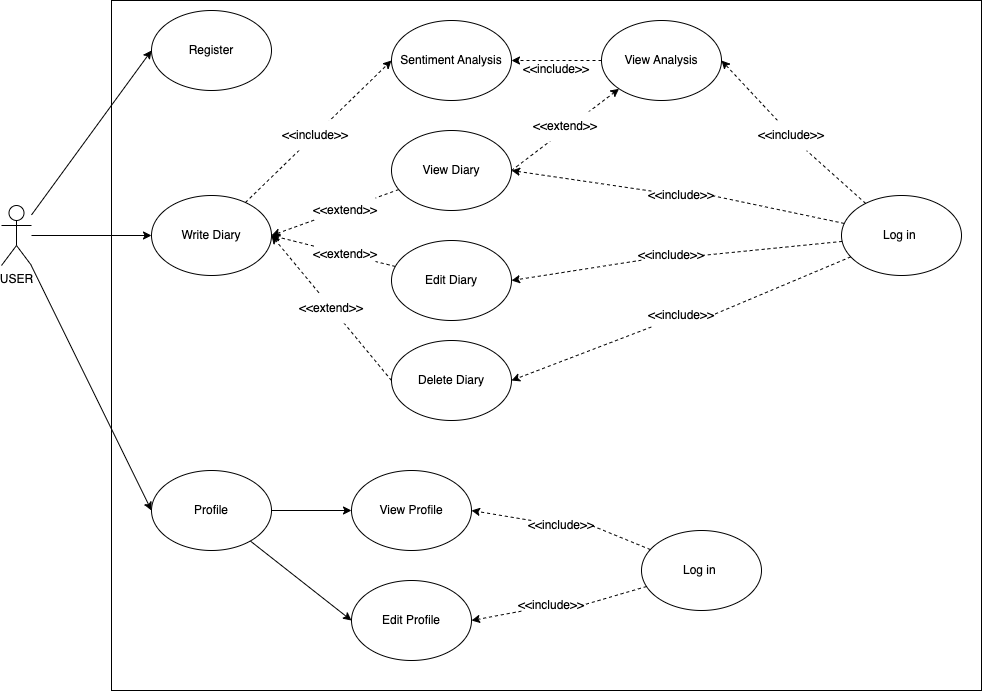

The diagram above was exported from draw.io. Its source (the exported page's mxGraphModel, read from the mxfile embedded in the PNG):
<mxGraphModel dx="1026" dy="675" grid="1" gridSize="10" guides="1" tooltips="1" connect="1" arrows="1" fold="1" page="1" pageScale="1" pageWidth="827" pageHeight="1169" math="0" shadow="0">
  <root>
    <mxCell id="0" />
    <mxCell id="1" parent="0" />
    <mxCell id="CJgeF4OIT5HkEGoOYIox-1" value="" style="whiteSpace=wrap;html=1;fillColor=none;" parent="1" vertex="1">
      <mxGeometry x="210" y="310" width="870" height="690" as="geometry" />
    </mxCell>
    <mxCell id="8ZguqT5NNiVwPl5n-BnM-56" style="rounded=0;orthogonalLoop=1;jettySize=auto;html=1;entryX=0;entryY=0.5;entryDx=0;entryDy=0;" edge="1" parent="1" source="CJgeF4OIT5HkEGoOYIox-3" target="8ZguqT5NNiVwPl5n-BnM-41">
      <mxGeometry relative="1" as="geometry" />
    </mxCell>
    <mxCell id="8ZguqT5NNiVwPl5n-BnM-57" style="rounded=0;orthogonalLoop=1;jettySize=auto;html=1;entryX=0;entryY=0.5;entryDx=0;entryDy=0;" edge="1" parent="1" source="CJgeF4OIT5HkEGoOYIox-3" target="8ZguqT5NNiVwPl5n-BnM-1">
      <mxGeometry relative="1" as="geometry" />
    </mxCell>
    <mxCell id="8ZguqT5NNiVwPl5n-BnM-58" style="rounded=0;orthogonalLoop=1;jettySize=auto;html=1;entryX=0;entryY=0.5;entryDx=0;entryDy=0;" edge="1" parent="1" source="CJgeF4OIT5HkEGoOYIox-3" target="8ZguqT5NNiVwPl5n-BnM-39">
      <mxGeometry relative="1" as="geometry" />
    </mxCell>
    <mxCell id="CJgeF4OIT5HkEGoOYIox-3" value="USER" style="shape=umlActor;verticalLabelPosition=bottom;verticalAlign=top;html=1;outlineConnect=0;" parent="1" vertex="1">
      <mxGeometry x="100" y="515" width="30" height="60" as="geometry" />
    </mxCell>
    <mxCell id="8ZguqT5NNiVwPl5n-BnM-10" style="rounded=0;orthogonalLoop=1;jettySize=auto;html=1;entryX=0;entryY=0.5;entryDx=0;entryDy=0;dashed=1;" edge="1" parent="1" source="8ZguqT5NNiVwPl5n-BnM-1" target="8ZguqT5NNiVwPl5n-BnM-8">
      <mxGeometry relative="1" as="geometry" />
    </mxCell>
    <mxCell id="8ZguqT5NNiVwPl5n-BnM-1" value="Write Diary" style="ellipse;whiteSpace=wrap;html=1;" vertex="1" parent="1">
      <mxGeometry x="250" y="505" width="120" height="80" as="geometry" />
    </mxCell>
    <mxCell id="8ZguqT5NNiVwPl5n-BnM-18" style="rounded=0;orthogonalLoop=1;jettySize=auto;html=1;entryX=1;entryY=0.5;entryDx=0;entryDy=0;dashed=1;" edge="1" parent="1" source="8ZguqT5NNiVwPl5n-BnM-2" target="8ZguqT5NNiVwPl5n-BnM-1">
      <mxGeometry relative="1" as="geometry" />
    </mxCell>
    <mxCell id="8ZguqT5NNiVwPl5n-BnM-19" style="rounded=0;orthogonalLoop=1;jettySize=auto;html=1;exitX=1;exitY=0.5;exitDx=0;exitDy=0;entryX=0;entryY=1;entryDx=0;entryDy=0;dashed=1;" edge="1" parent="1" source="8ZguqT5NNiVwPl5n-BnM-2" target="8ZguqT5NNiVwPl5n-BnM-16">
      <mxGeometry relative="1" as="geometry" />
    </mxCell>
    <mxCell id="8ZguqT5NNiVwPl5n-BnM-2" value="View Diary" style="ellipse;whiteSpace=wrap;html=1;" vertex="1" parent="1">
      <mxGeometry x="490" y="440" width="120" height="80" as="geometry" />
    </mxCell>
    <mxCell id="8ZguqT5NNiVwPl5n-BnM-15" style="rounded=0;orthogonalLoop=1;jettySize=auto;html=1;entryX=1;entryY=0.5;entryDx=0;entryDy=0;exitX=0;exitY=0.5;exitDx=0;exitDy=0;dashed=1;" edge="1" parent="1" source="8ZguqT5NNiVwPl5n-BnM-3" target="8ZguqT5NNiVwPl5n-BnM-1">
      <mxGeometry relative="1" as="geometry" />
    </mxCell>
    <mxCell id="8ZguqT5NNiVwPl5n-BnM-3" value="Delete Diary" style="ellipse;whiteSpace=wrap;html=1;" vertex="1" parent="1">
      <mxGeometry x="490" y="650" width="120" height="80" as="geometry" />
    </mxCell>
    <mxCell id="8ZguqT5NNiVwPl5n-BnM-12" style="rounded=0;orthogonalLoop=1;jettySize=auto;html=1;entryX=1;entryY=0.5;entryDx=0;entryDy=0;dashed=1;" edge="1" parent="1" source="8ZguqT5NNiVwPl5n-BnM-4" target="8ZguqT5NNiVwPl5n-BnM-1">
      <mxGeometry relative="1" as="geometry" />
    </mxCell>
    <mxCell id="8ZguqT5NNiVwPl5n-BnM-4" value="Edit Diary" style="ellipse;whiteSpace=wrap;html=1;" vertex="1" parent="1">
      <mxGeometry x="490" y="550" width="120" height="80" as="geometry" />
    </mxCell>
    <mxCell id="8ZguqT5NNiVwPl5n-BnM-20" style="rounded=0;orthogonalLoop=1;jettySize=auto;html=1;entryX=1;entryY=0.5;entryDx=0;entryDy=0;dashed=1;" edge="1" parent="1" source="8ZguqT5NNiVwPl5n-BnM-31" target="8ZguqT5NNiVwPl5n-BnM-2">
      <mxGeometry relative="1" as="geometry" />
    </mxCell>
    <mxCell id="8ZguqT5NNiVwPl5n-BnM-21" style="rounded=0;orthogonalLoop=1;jettySize=auto;html=1;entryX=1;entryY=0.5;entryDx=0;entryDy=0;dashed=1;" edge="1" parent="1" source="8ZguqT5NNiVwPl5n-BnM-30" target="8ZguqT5NNiVwPl5n-BnM-4">
      <mxGeometry relative="1" as="geometry" />
    </mxCell>
    <mxCell id="8ZguqT5NNiVwPl5n-BnM-22" style="rounded=0;orthogonalLoop=1;jettySize=auto;html=1;entryX=1;entryY=0.5;entryDx=0;entryDy=0;dashed=1;" edge="1" parent="1" source="8ZguqT5NNiVwPl5n-BnM-35" target="8ZguqT5NNiVwPl5n-BnM-3">
      <mxGeometry relative="1" as="geometry" />
    </mxCell>
    <mxCell id="8ZguqT5NNiVwPl5n-BnM-23" style="rounded=0;orthogonalLoop=1;jettySize=auto;html=1;entryX=1;entryY=0.5;entryDx=0;entryDy=0;dashed=1;" edge="1" parent="1" source="8ZguqT5NNiVwPl5n-BnM-37" target="8ZguqT5NNiVwPl5n-BnM-16">
      <mxGeometry relative="1" as="geometry" />
    </mxCell>
    <mxCell id="8ZguqT5NNiVwPl5n-BnM-7" value="Log in&amp;nbsp;" style="ellipse;whiteSpace=wrap;html=1;" vertex="1" parent="1">
      <mxGeometry x="940" y="505" width="120" height="80" as="geometry" />
    </mxCell>
    <mxCell id="8ZguqT5NNiVwPl5n-BnM-8" value="Sentiment Analysis" style="ellipse;whiteSpace=wrap;html=1;" vertex="1" parent="1">
      <mxGeometry x="490" y="330" width="120" height="80" as="geometry" />
    </mxCell>
    <mxCell id="8ZguqT5NNiVwPl5n-BnM-17" style="rounded=0;orthogonalLoop=1;jettySize=auto;html=1;entryX=1;entryY=0.5;entryDx=0;entryDy=0;dashed=1;" edge="1" parent="1" source="8ZguqT5NNiVwPl5n-BnM-16" target="8ZguqT5NNiVwPl5n-BnM-8">
      <mxGeometry relative="1" as="geometry" />
    </mxCell>
    <mxCell id="8ZguqT5NNiVwPl5n-BnM-16" value="View Analysis" style="ellipse;whiteSpace=wrap;html=1;" vertex="1" parent="1">
      <mxGeometry x="700" y="330" width="120" height="80" as="geometry" />
    </mxCell>
    <mxCell id="8ZguqT5NNiVwPl5n-BnM-27" value="&amp;lt;&amp;lt;include&amp;gt;&amp;gt;" style="text;html=1;strokeColor=none;fillColor=default;align=center;verticalAlign=middle;whiteSpace=wrap;rounded=0;gradientColor=none;" vertex="1" parent="1">
      <mxGeometry x="384" y="430" width="60" height="30" as="geometry" />
    </mxCell>
    <mxCell id="8ZguqT5NNiVwPl5n-BnM-29" value="&amp;lt;&amp;lt;extend&amp;gt;&amp;gt;" style="text;html=1;strokeColor=none;fillColor=default;align=center;verticalAlign=middle;whiteSpace=wrap;rounded=0;" vertex="1" parent="1">
      <mxGeometry x="400" y="603" width="60" height="30" as="geometry" />
    </mxCell>
    <mxCell id="8ZguqT5NNiVwPl5n-BnM-32" value="" style="rounded=0;orthogonalLoop=1;jettySize=auto;html=1;entryX=1;entryY=0.5;entryDx=0;entryDy=0;dashed=1;endArrow=none;endFill=0;" edge="1" parent="1" source="8ZguqT5NNiVwPl5n-BnM-7" target="8ZguqT5NNiVwPl5n-BnM-31">
      <mxGeometry relative="1" as="geometry">
        <mxPoint x="942" y="535" as="sourcePoint" />
        <mxPoint x="610" y="480" as="targetPoint" />
      </mxGeometry>
    </mxCell>
    <mxCell id="8ZguqT5NNiVwPl5n-BnM-31" value="&amp;lt;&amp;lt;include&amp;gt;&amp;gt;" style="text;html=1;strokeColor=none;fillColor=default;align=center;verticalAlign=middle;whiteSpace=wrap;rounded=0;gradientColor=none;" vertex="1" parent="1">
      <mxGeometry x="750" y="490" width="60" height="30" as="geometry" />
    </mxCell>
    <mxCell id="8ZguqT5NNiVwPl5n-BnM-34" value="" style="rounded=0;orthogonalLoop=1;jettySize=auto;html=1;entryX=1;entryY=0.5;entryDx=0;entryDy=0;dashed=1;endArrow=none;endFill=0;" edge="1" parent="1" source="8ZguqT5NNiVwPl5n-BnM-7" target="8ZguqT5NNiVwPl5n-BnM-30">
      <mxGeometry relative="1" as="geometry">
        <mxPoint x="941" y="552" as="sourcePoint" />
        <mxPoint x="610" y="590" as="targetPoint" />
      </mxGeometry>
    </mxCell>
    <mxCell id="8ZguqT5NNiVwPl5n-BnM-30" value="&amp;lt;&amp;lt;include&amp;gt;&amp;gt;" style="text;html=1;strokeColor=none;fillColor=default;align=center;verticalAlign=middle;whiteSpace=wrap;rounded=0;gradientColor=none;" vertex="1" parent="1">
      <mxGeometry x="740" y="550" width="60" height="30" as="geometry" />
    </mxCell>
    <mxCell id="8ZguqT5NNiVwPl5n-BnM-36" value="" style="rounded=0;orthogonalLoop=1;jettySize=auto;html=1;entryX=1;entryY=0.5;entryDx=0;entryDy=0;dashed=1;endArrow=none;endFill=0;" edge="1" parent="1" source="8ZguqT5NNiVwPl5n-BnM-7" target="8ZguqT5NNiVwPl5n-BnM-35">
      <mxGeometry relative="1" as="geometry">
        <mxPoint x="948" y="564" as="sourcePoint" />
        <mxPoint x="610" y="690" as="targetPoint" />
      </mxGeometry>
    </mxCell>
    <mxCell id="8ZguqT5NNiVwPl5n-BnM-35" value="&amp;lt;&amp;lt;include&amp;gt;&amp;gt;" style="text;html=1;strokeColor=none;fillColor=default;align=center;verticalAlign=middle;whiteSpace=wrap;rounded=0;gradientColor=none;" vertex="1" parent="1">
      <mxGeometry x="750" y="610" width="60" height="30" as="geometry" />
    </mxCell>
    <mxCell id="8ZguqT5NNiVwPl5n-BnM-38" value="" style="rounded=0;orthogonalLoop=1;jettySize=auto;html=1;entryX=0.75;entryY=1;entryDx=0;entryDy=0;dashed=1;endArrow=none;endFill=0;" edge="1" parent="1" source="8ZguqT5NNiVwPl5n-BnM-7" target="8ZguqT5NNiVwPl5n-BnM-37">
      <mxGeometry relative="1" as="geometry">
        <mxPoint x="965" y="513" as="sourcePoint" />
        <mxPoint x="810" y="370" as="targetPoint" />
      </mxGeometry>
    </mxCell>
    <mxCell id="8ZguqT5NNiVwPl5n-BnM-37" value="&amp;lt;&amp;lt;include&amp;gt;&amp;gt;" style="text;html=1;strokeColor=none;fillColor=default;align=center;verticalAlign=middle;whiteSpace=wrap;rounded=0;gradientColor=none;" vertex="1" parent="1">
      <mxGeometry x="860" y="430" width="60" height="30" as="geometry" />
    </mxCell>
    <mxCell id="8ZguqT5NNiVwPl5n-BnM-39" value="Register" style="ellipse;whiteSpace=wrap;html=1;" vertex="1" parent="1">
      <mxGeometry x="250" y="320" width="120" height="80" as="geometry" />
    </mxCell>
    <mxCell id="8ZguqT5NNiVwPl5n-BnM-49" style="rounded=0;orthogonalLoop=1;jettySize=auto;html=1;entryX=0;entryY=0.5;entryDx=0;entryDy=0;" edge="1" parent="1" source="8ZguqT5NNiVwPl5n-BnM-41" target="8ZguqT5NNiVwPl5n-BnM-42">
      <mxGeometry relative="1" as="geometry" />
    </mxCell>
    <mxCell id="8ZguqT5NNiVwPl5n-BnM-50" style="rounded=0;orthogonalLoop=1;jettySize=auto;html=1;exitX=1;exitY=0.5;exitDx=0;exitDy=0;entryX=0;entryY=0.5;entryDx=0;entryDy=0;" edge="1" parent="1" source="8ZguqT5NNiVwPl5n-BnM-41" target="8ZguqT5NNiVwPl5n-BnM-43">
      <mxGeometry relative="1" as="geometry" />
    </mxCell>
    <mxCell id="8ZguqT5NNiVwPl5n-BnM-41" value="Profile" style="ellipse;whiteSpace=wrap;html=1;" vertex="1" parent="1">
      <mxGeometry x="250" y="780" width="120" height="80" as="geometry" />
    </mxCell>
    <mxCell id="8ZguqT5NNiVwPl5n-BnM-42" value="Edit Profile" style="ellipse;whiteSpace=wrap;html=1;" vertex="1" parent="1">
      <mxGeometry x="450" y="890" width="120" height="80" as="geometry" />
    </mxCell>
    <mxCell id="8ZguqT5NNiVwPl5n-BnM-43" value="View Profile" style="ellipse;whiteSpace=wrap;html=1;" vertex="1" parent="1">
      <mxGeometry x="450" y="780" width="120" height="80" as="geometry" />
    </mxCell>
    <mxCell id="8ZguqT5NNiVwPl5n-BnM-47" style="rounded=0;orthogonalLoop=1;jettySize=auto;html=1;entryX=1;entryY=0.5;entryDx=0;entryDy=0;dashed=1;" edge="1" parent="1" source="8ZguqT5NNiVwPl5n-BnM-52" target="8ZguqT5NNiVwPl5n-BnM-43">
      <mxGeometry relative="1" as="geometry" />
    </mxCell>
    <mxCell id="8ZguqT5NNiVwPl5n-BnM-48" style="rounded=0;orthogonalLoop=1;jettySize=auto;html=1;entryX=1;entryY=0.5;entryDx=0;entryDy=0;dashed=1;" edge="1" parent="1" source="8ZguqT5NNiVwPl5n-BnM-51" target="8ZguqT5NNiVwPl5n-BnM-42">
      <mxGeometry relative="1" as="geometry" />
    </mxCell>
    <mxCell id="8ZguqT5NNiVwPl5n-BnM-46" value="Log in&amp;nbsp;" style="ellipse;whiteSpace=wrap;html=1;" vertex="1" parent="1">
      <mxGeometry x="740" y="840" width="120" height="80" as="geometry" />
    </mxCell>
    <mxCell id="8ZguqT5NNiVwPl5n-BnM-53" value="" style="rounded=0;orthogonalLoop=1;jettySize=auto;html=1;entryX=1;entryY=0.5;entryDx=0;entryDy=0;dashed=1;endArrow=none;endFill=0;" edge="1" parent="1" source="8ZguqT5NNiVwPl5n-BnM-46" target="8ZguqT5NNiVwPl5n-BnM-52">
      <mxGeometry relative="1" as="geometry">
        <mxPoint x="696" y="862" as="sourcePoint" />
        <mxPoint x="570" y="820" as="targetPoint" />
      </mxGeometry>
    </mxCell>
    <mxCell id="8ZguqT5NNiVwPl5n-BnM-52" value="&amp;lt;&amp;lt;include&amp;gt;&amp;gt;" style="text;html=1;strokeColor=none;fillColor=default;align=center;verticalAlign=middle;whiteSpace=wrap;rounded=0;gradientColor=none;" vertex="1" parent="1">
      <mxGeometry x="630" y="820" width="60" height="30" as="geometry" />
    </mxCell>
    <mxCell id="8ZguqT5NNiVwPl5n-BnM-54" value="" style="rounded=0;orthogonalLoop=1;jettySize=auto;html=1;entryX=1;entryY=0.5;entryDx=0;entryDy=0;dashed=1;endArrow=none;endFill=0;" edge="1" parent="1" source="8ZguqT5NNiVwPl5n-BnM-46" target="8ZguqT5NNiVwPl5n-BnM-51">
      <mxGeometry relative="1" as="geometry">
        <mxPoint x="695" y="895" as="sourcePoint" />
        <mxPoint x="570" y="930" as="targetPoint" />
      </mxGeometry>
    </mxCell>
    <mxCell id="8ZguqT5NNiVwPl5n-BnM-51" value="&amp;lt;&amp;lt;include&amp;gt;&amp;gt;" style="text;html=1;strokeColor=none;fillColor=default;align=center;verticalAlign=middle;whiteSpace=wrap;rounded=0;gradientColor=none;" vertex="1" parent="1">
      <mxGeometry x="620" y="900" width="60" height="30" as="geometry" />
    </mxCell>
    <mxCell id="8ZguqT5NNiVwPl5n-BnM-60" value="&amp;lt;&amp;lt;extend&amp;gt;&amp;gt;" style="text;html=1;strokeColor=none;fillColor=default;align=center;verticalAlign=middle;whiteSpace=wrap;rounded=0;" vertex="1" parent="1">
      <mxGeometry x="414" y="549" width="60" height="30" as="geometry" />
    </mxCell>
    <mxCell id="8ZguqT5NNiVwPl5n-BnM-61" value="&amp;lt;&amp;lt;extend&amp;gt;&amp;gt;" style="text;html=1;strokeColor=none;fillColor=default;align=center;verticalAlign=middle;whiteSpace=wrap;rounded=0;" vertex="1" parent="1">
      <mxGeometry x="414" y="505" width="60" height="30" as="geometry" />
    </mxCell>
    <mxCell id="8ZguqT5NNiVwPl5n-BnM-62" value="&amp;lt;&amp;lt;extend&amp;gt;&amp;gt;" style="text;html=1;strokeColor=none;fillColor=default;align=center;verticalAlign=middle;whiteSpace=wrap;rounded=0;" vertex="1" parent="1">
      <mxGeometry x="634" y="421" width="60" height="30" as="geometry" />
    </mxCell>
    <mxCell id="8ZguqT5NNiVwPl5n-BnM-63" value="&amp;lt;&amp;lt;include&amp;gt;&amp;gt;" style="text;html=1;strokeColor=none;fillColor=none;align=center;verticalAlign=middle;whiteSpace=wrap;rounded=0;gradientColor=none;" vertex="1" parent="1">
      <mxGeometry x="625" y="364" width="60" height="30" as="geometry" />
    </mxCell>
  </root>
</mxGraphModel>